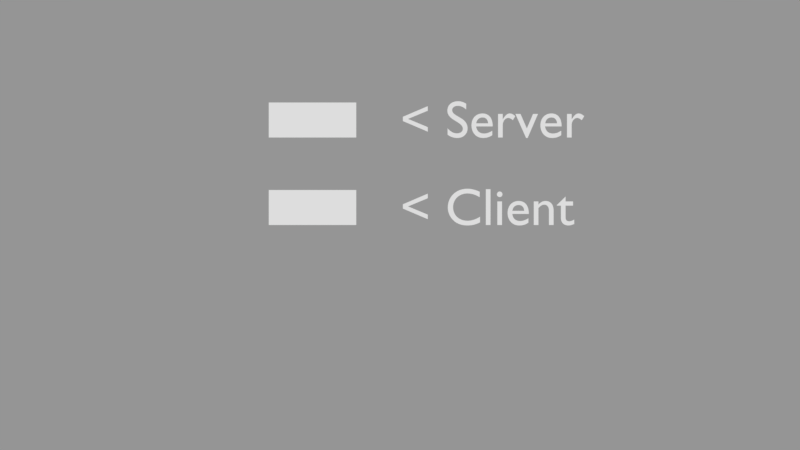 # Source: menu.blend  (saved by Blender 2.78.0; exported with 4.5.12 LTS)
import bpy
from mathutils import Matrix  # noqa: F401  (used for matrix-valued properties, if any)

bpy.ops.wm.read_factory_settings(use_empty=True)
scene = bpy.context.scene
scene.name = 'Menu'

# ---- collections
col_collection_1 = bpy.data.collections.new('Collection 1'); scene.collection.children.link(col_collection_1)

# ---- cameras
cam_camera_001 = bpy.data.cameras.new('Camera.001')
cam_camera_001.clip_end = 100.0
cam_camera_001.lens = 35.0
cam_camera_001.sensor_width = 32.0
cam_camera_001.sensor_height = 18.0
cam_camera_001.display_size = 2.0
cam_camera_001.dof.focus_distance = 0.0
cam_camera_001.dof.aperture_fstop = 128.0
cam_camera_001.dof.aperture_blades = 6

# ---- meshes
me_plane_001 = bpy.data.meshes.new('Plane.001')
me_plane_001.from_pydata([(-0.5, -0.2, 0.0), (0.5, -0.2, 0.0), (-0.5, 0.2, 0.0), (0.5, 0.2, 0.0)], [], [(0, 1, 3, 2)])
me_plane_001.use_remesh_preserve_volume = False
me_plane_001.use_remesh_preserve_attributes = False
me_plane_001.use_mirror_vertex_groups = False
me_plane_001.update()
me_plane = bpy.data.meshes.new('Plane')
me_plane.from_pydata([(-0.5, -0.2, 0.0), (0.5, -0.2, 0.0), (-0.5, 0.2, 0.0), (0.5, 0.2, 0.0)], [], [(0, 1, 3, 2)])
me_plane.use_remesh_preserve_volume = False
me_plane.use_remesh_preserve_attributes = False
me_plane.use_mirror_vertex_groups = False
me_plane.update()

# ---- curves / text
txt_text_001 = bpy.data.curves.new('Text.001', 'FONT')
txt_text_001.dimensions = '2D'
txt_text_001.body = '< Client'
txt_text_001.use_path_clamp = True
txt_text_001.bevel_resolution = 0
txt_text = bpy.data.curves.new('Text', 'FONT')
txt_text.dimensions = '2D'
txt_text.body = '< Server'
txt_text.use_path_clamp = True
txt_text.bevel_resolution = 0

# ---- objects
ob_text_001 = bpy.data.objects.new('Text.001', txt_text_001)
ob_text = bpy.data.objects.new('Text', txt_text)
ob_client = bpy.data.objects.new('client', me_plane_001)
ob_server = bpy.data.objects.new('server', me_plane)
ob_camera_001 = bpy.data.objects.new('Camera.001', cam_camera_001)

# ---- transforms, parenting, visibility, modifiers, constraints
ob_text_001.location = (0.0, 0.0, 0.0)
ob_text_001.scale = (0.6, 0.6, 0.6)
ob_text_001.lineart.crease_threshold = 0.0
ob_text.location = (0.0, 1.0, 0.0)
ob_text.scale = (0.6, 0.6, 0.6)
ob_text.lineart.crease_threshold = 0.0
ob_client.location = (-1.0, 0.2, 0.0)
ob_client.lineart.crease_threshold = 0.0
ob_server.location = (-1.0, 1.2, 0.0)
ob_server.lineart.crease_threshold = 0.0
ob_camera_001.location = (0.0, 0.0, 10.0)
ob_camera_001.lineart.crease_threshold = 0.0

# ---- collection membership
col_collection_1.objects.link(ob_text_001)
col_collection_1.objects.link(ob_text)
col_collection_1.objects.link(ob_client)
col_collection_1.objects.link(ob_server)
col_collection_1.objects.link(ob_camera_001)

# ---- scene / render settings (as saved in the file)
scene.camera = ob_camera_001
scene.frame_start = 1; scene.frame_end = 250; scene.frame_set(1)
scene.render.engine = 'BLENDER_EEVEE_NEXT'
scene.render.image_settings.exr_codec = 'NONE'
scene.render.resolution_percentage = 50
scene.render.dither_intensity = 0.0
scene.render.simplify_subdivision_render = 0
scene.render.simplify_child_particles_render = 0.0
scene.cycles.use_denoising = False
scene.cycles.samples = 128
scene.cycles.sampling_pattern = 'TABULATED_SOBOL'
scene.cycles.light_sampling_threshold = 0.0
scene.cycles.use_adaptive_sampling = False
scene.cycles.use_light_tree = False
scene.cycles.blur_glossy = 0.0
scene.cycles.sample_clamp_indirect = 0.0
scene.view_settings.view_transform = 'Standard'
bpy.context.view_layer.update()

# ---- added for rendering (the .blend has no usable light): sun + grey world if the file has none
light_auto_sun = bpy.data.lights.new('AutoSun', 'SUN')
light_auto_sun.energy = 3.0
light_auto_sun.angle = 0.0523599
ob_auto_sun = bpy.data.objects.new('AutoSun', light_auto_sun)
scene.collection.objects.link(ob_auto_sun)
ob_auto_sun.rotation_euler = (0.872665, 0.174533, 0.523599)
if scene.world is None:
    world_auto = bpy.data.worlds.new('AutoWorld')
    world_auto.color = (0.3, 0.3, 0.3)
    scene.world = world_auto
bpy.context.view_layer.update()
